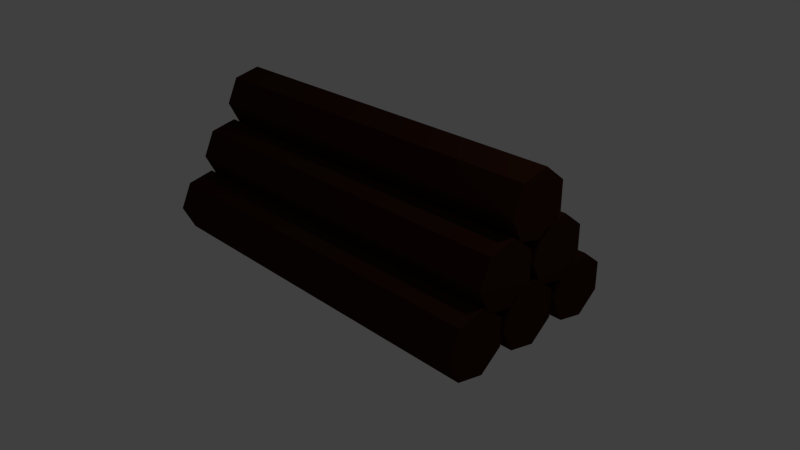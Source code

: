 # Source: Log_Pile.blend  (saved by Blender 2.76.0; exported with 4.5.12 LTS)
import bpy
from mathutils import Matrix  # noqa: F401  (used for matrix-valued properties, if any)

bpy.ops.wm.read_factory_settings(use_empty=True)
scene = bpy.context.scene
scene.name = 'Scene'

# ---- collections
col_collection_1 = bpy.data.collections.new('Collection 1'); scene.collection.children.link(col_collection_1)

# ---- materials (node trees are filled in below, after node groups)
mat_fence_brown = bpy.data.materials.new('Fence_Brown')
mat_fence_brown.alpha_threshold = 0.0
mat_fence_brown.use_transparent_shadow = False
mat_fence_brown.diffuse_color = (0.03522, 0.01127, 0.004565, 1.0)
mat_fence_brown.roughness = 0.5

# ---- material node trees

# ---- world
world_world = bpy.data.worlds.new('World'); scene.world = world_world
world_world.color = (0.05088, 0.05088, 0.05088)
world_world.use_sun_shadow = False
world_world.sun_shadow_jitter_overblur = 0.0
world_world.cycles.sampling_method = 'MANUAL'
world_world.cycles.sample_map_resolution = 256

# ---- cameras
cam_camera = bpy.data.cameras.new('Camera')
cam_camera.clip_end = 100.0
cam_camera.lens = 35.0
cam_camera.sensor_width = 32.0
cam_camera.sensor_height = 18.0
cam_camera.ortho_scale = 7.314
cam_camera.dof.focus_distance = 0.0
cam_camera.dof.aperture_fstop = 128.0

# ---- lights
light_lamp = bpy.data.lights.new('Lamp', 'POINT')
light_lamp.transmission_factor = 0.0
light_lamp.cutoff_distance = 30.0
light_lamp.energy = 100.0
light_lamp.shadow_buffer_clip_start = 1.001
light_lamp.shadow_soft_size = 0.1
light_lamp.shadow_maximum_resolution = 0.006
light_lamp.use_absolute_resolution = True
light_lamp.cycles.use_multiple_importance_sampling = False

# ---- meshes
me_cylinder_005 = bpy.data.meshes.new('Cylinder.005')
me_cylinder_005.from_pydata([(0.0, 1.0, -1.0), (0.0, 1.0, 1.0), (0.7818, 0.6235, -1.0), (0.7818, 0.6235, 1.0), (0.9749, -0.2225, -1.0), (0.9749, -0.2225, 1.0), (0.4339, -0.901, -1.0), (0.4339, -0.901, 1.0), (-0.4339, -0.901, -1.0), (-0.4339, -0.901, 1.0), (-0.9749, -0.2225, -1.0), (-0.9749, -0.2225, 1.0), (-0.7818, 0.6235, -1.0), (-0.7818, 0.6235, 1.0), (-1.553, 2.079, -1.0), (-1.553, 2.079, 1.0), (-0.7713, 1.702, -1.0), (-0.7713, 1.702, 1.0), (-0.5782, 0.856, -1.0), (-0.5782, 0.856, 1.0), (-1.119, 0.1776, -1.0), (-1.119, 0.1776, 1.0), (-1.987, 0.1776, -1.0), (-1.987, 0.1776, 1.0), (-2.528, 0.856, -1.0), (-2.528, 0.856, 1.0), (-2.335, 1.702, -1.0), (-2.335, 1.702, 1.0), (-1.553, 0.09328, -1.0), (-1.553, 0.09328, 1.0), (-0.7713, -0.2832, -1.0), (-0.7713, -0.2832, 1.0), (-0.5782, -1.129, -1.0), (-0.5782, -1.129, 1.0), (-1.119, -1.808, -1.0), (-1.119, -1.808, 1.0), (-1.987, -1.808, -1.0), (-1.987, -1.808, 1.0), (-2.528, -1.129, -1.0), (-2.528, -1.129, 1.0), (-2.335, -0.2832, -1.0), (-2.335, -0.2832, 1.0), (-3.071, -0.92, -1.0), (-3.071, -0.92, 1.0), (-2.289, -1.297, -1.0), (-2.289, -1.297, 1.0), (-2.096, -2.143, -1.0), (-2.096, -2.143, 1.0), (-2.637, -2.821, -1.0), (-2.637, -2.821, 1.0), (-3.505, -2.821, -1.0), (-3.505, -2.821, 1.0), (-4.046, -2.143, -1.0), (-4.046, -2.143, 1.0), (-3.853, -1.297, -1.0), (-3.853, -1.297, 1.0), (-3.071, 3.126, -1.0), (-3.071, 3.126, 1.0), (-2.289, 2.75, -1.0), (-2.289, 2.75, 1.0), (-2.096, 1.904, -1.0), (-2.096, 1.904, 1.0), (-2.637, 1.225, -1.0), (-2.637, 1.225, 1.0), (-3.505, 1.225, -1.0), (-3.505, 1.225, 1.0), (-4.046, 1.904, -1.0), (-4.046, 1.904, 1.0), (-3.853, 2.75, -1.0), (-3.853, 2.75, 1.0), (-3.071, 1.143, -1.0), (-3.071, 1.143, 1.0), (-2.289, 0.7669, -1.0), (-2.289, 0.7669, 1.0), (-2.096, -0.07906, -1.0), (-2.096, -0.07906, 1.0), (-2.637, -0.7575, -1.0), (-2.637, -0.7575, 1.0), (-3.505, -0.7575, -1.0), (-3.505, -0.7575, 1.0), (-4.046, -0.07906, -1.0), (-4.046, -0.07906, 1.0), (-3.853, 0.7669, -1.0), (-3.853, 0.7669, 1.0)], [], [(0, 1, 3, 2), (2, 3, 5, 4), (4, 5, 7, 6), (6, 7, 9, 8), (8, 9, 11, 10), (3, 1, 13, 11, 9, 7, 5), (12, 13, 1, 0), (10, 11, 13, 12), (0, 2, 4, 6, 8, 10, 12), (14, 15, 17, 16), (16, 17, 19, 18), (18, 19, 21, 20), (20, 21, 23, 22), (22, 23, 25, 24), (17, 15, 27, 25, 23, 21, 19), (26, 27, 15, 14), (24, 25, 27, 26), (14, 16, 18, 20, 22, 24, 26), (28, 29, 31, 30), (30, 31, 33, 32), (32, 33, 35, 34), (34, 35, 37, 36), (36, 37, 39, 38), (31, 29, 41, 39, 37, 35, 33), (40, 41, 29, 28), (38, 39, 41, 40), (28, 30, 32, 34, 36, 38, 40), (42, 43, 45, 44), (44, 45, 47, 46), (46, 47, 49, 48), (48, 49, 51, 50), (50, 51, 53, 52), (45, 43, 55, 53, 51, 49, 47), (54, 55, 43, 42), (52, 53, 55, 54), (42, 44, 46, 48, 50, 52, 54), (56, 57, 59, 58), (58, 59, 61, 60), (60, 61, 63, 62), (62, 63, 65, 64), (64, 65, 67, 66), (59, 57, 69, 67, 65, 63, 61), (68, 69, 57, 56), (66, 67, 69, 68), (56, 58, 60, 62, 64, 66, 68), (70, 71, 73, 72), (72, 73, 75, 74), (74, 75, 77, 76), (76, 77, 79, 78), (78, 79, 81, 80), (73, 71, 83, 81, 79, 77, 75), (82, 83, 71, 70), (80, 81, 83, 82), (70, 72, 74, 76, 78, 80, 82)])
me_cylinder_005.materials.append(mat_fence_brown)
me_cylinder_005.use_remesh_preserve_volume = False
me_cylinder_005.use_remesh_preserve_attributes = False
me_cylinder_005.use_mirror_vertex_groups = False
me_cylinder_005.update()

# ---- objects
ob_cylinder_005 = bpy.data.objects.new('Cylinder.005', me_cylinder_005)
ob_lamp = bpy.data.objects.new('Lamp', light_lamp)
ob_camera = bpy.data.objects.new('Camera', cam_camera)

# ---- transforms, parenting, visibility, modifiers, constraints
ob_cylinder_005.location = (0.0, 0.06049, 1.512)
ob_cylinder_005.rotation_euler = (-0.0, 1.571, 0.0)
ob_cylinder_005.scale = (-0.4217, -0.4217, -2.53)
ob_cylinder_005.lineart.crease_threshold = 0.0
ob_lamp.location = (4.076, 1.005, 5.904)
ob_lamp.rotation_euler = (0.6503, 0.05522, 1.866)
ob_lamp.lock_rotations_4d = False
ob_lamp.empty_display_type = 'ARROWS'
ob_lamp.color = (0.0, 0.0, 0.0, 0.0)
ob_lamp.lineart.crease_threshold = 0.0
ob_camera.location = (7.481, -6.508, 5.344)
ob_camera.rotation_euler = (1.109, 0.01082, 0.8149)
ob_camera.lock_rotations_4d = False
ob_camera.empty_display_type = 'ARROWS'
ob_camera.color = (0.0, 0.0, 0.0, 0.0)
ob_camera.display_type = 'WIRE'
ob_camera.lineart.crease_threshold = 0.0

# ---- collection membership
col_collection_1.objects.link(ob_cylinder_005)
col_collection_1.objects.link(ob_lamp)
col_collection_1.objects.link(ob_camera)

# ---- scene / render settings (as saved in the file)
scene.camera = ob_camera
scene.frame_start = 1; scene.frame_end = 250; scene.frame_set(1)
scene.render.engine = 'BLENDER_EEVEE_NEXT'
scene.render.resolution_percentage = 50
scene.render.dither_intensity = 0.0
scene.cycles.use_denoising = False
scene.cycles.samples = 10
scene.cycles.sampling_pattern = 'TABULATED_SOBOL'
scene.cycles.light_sampling_threshold = 0.0
scene.cycles.use_adaptive_sampling = False
scene.cycles.use_light_tree = False
scene.cycles.blur_glossy = 0.0
scene.cycles.pixel_filter_type = 'GAUSSIAN'
scene.cycles.sample_clamp_indirect = 0.0
scene.view_settings.view_transform = 'Standard'
bpy.context.view_layer.update()
